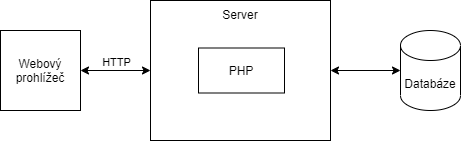

The diagram above was exported from draw.io. Its source (the exported page's mxGraphModel, read from the mxfile embedded in the PNG):
<mxGraphModel dx="831" dy="457" grid="1" gridSize="10" guides="1" tooltips="1" connect="1" arrows="1" fold="1" page="1" pageScale="1" pageWidth="827" pageHeight="1169" math="0" shadow="0">
  <root>
    <mxCell id="0" />
    <mxCell id="1" parent="0" />
    <mxCell id="8e0MNhcx3wirJJ3vudLX-1" value="Server&lt;br&gt;&lt;br&gt;&lt;br&gt;&lt;br&gt;&lt;br&gt;&lt;br&gt;&lt;br&gt;&lt;br&gt;&lt;br&gt;" style="rounded=0;whiteSpace=wrap;html=1;" vertex="1" parent="1">
      <mxGeometry x="280" y="340" width="180" height="140" as="geometry" />
    </mxCell>
    <mxCell id="8e0MNhcx3wirJJ3vudLX-2" value="PHP" style="rounded=0;whiteSpace=wrap;html=1;" vertex="1" parent="1">
      <mxGeometry x="328" y="387.5" width="86" height="45" as="geometry" />
    </mxCell>
    <mxCell id="8e0MNhcx3wirJJ3vudLX-6" value="Databáze" style="shape=cylinder3;whiteSpace=wrap;html=1;boundedLbl=1;backgroundOutline=1;size=15;" vertex="1" parent="1">
      <mxGeometry x="530" y="370" width="60" height="80" as="geometry" />
    </mxCell>
    <mxCell id="8e0MNhcx3wirJJ3vudLX-7" value="Webový prohlížeč" style="whiteSpace=wrap;html=1;aspect=fixed;" vertex="1" parent="1">
      <mxGeometry x="130" y="370" width="80" height="80" as="geometry" />
    </mxCell>
    <mxCell id="8e0MNhcx3wirJJ3vudLX-8" value="" style="endArrow=classic;startArrow=classic;html=1;entryX=1;entryY=0.5;entryDx=0;entryDy=0;exitX=0;exitY=0.5;exitDx=0;exitDy=0;" edge="1" parent="1" source="8e0MNhcx3wirJJ3vudLX-1" target="8e0MNhcx3wirJJ3vudLX-7">
      <mxGeometry width="50" height="50" relative="1" as="geometry">
        <mxPoint x="440" y="410" as="sourcePoint" />
        <mxPoint x="490" y="360" as="targetPoint" />
      </mxGeometry>
    </mxCell>
    <mxCell id="8e0MNhcx3wirJJ3vudLX-9" value="HTTP" style="edgeLabel;html=1;align=center;verticalAlign=middle;resizable=0;points=[];" vertex="1" connectable="0" parent="8e0MNhcx3wirJJ3vudLX-8">
      <mxGeometry x="0.3443" relative="1" as="geometry">
        <mxPoint x="12" y="-8" as="offset" />
      </mxGeometry>
    </mxCell>
    <mxCell id="8e0MNhcx3wirJJ3vudLX-10" value="" style="endArrow=classic;startArrow=classic;html=1;entryX=0;entryY=0.5;entryDx=0;entryDy=0;entryPerimeter=0;exitX=1;exitY=0.5;exitDx=0;exitDy=0;" edge="1" parent="1" source="8e0MNhcx3wirJJ3vudLX-1" target="8e0MNhcx3wirJJ3vudLX-6">
      <mxGeometry width="50" height="50" relative="1" as="geometry">
        <mxPoint x="463" y="423" as="sourcePoint" />
        <mxPoint x="490" y="460" as="targetPoint" />
      </mxGeometry>
    </mxCell>
  </root>
</mxGraphModel>